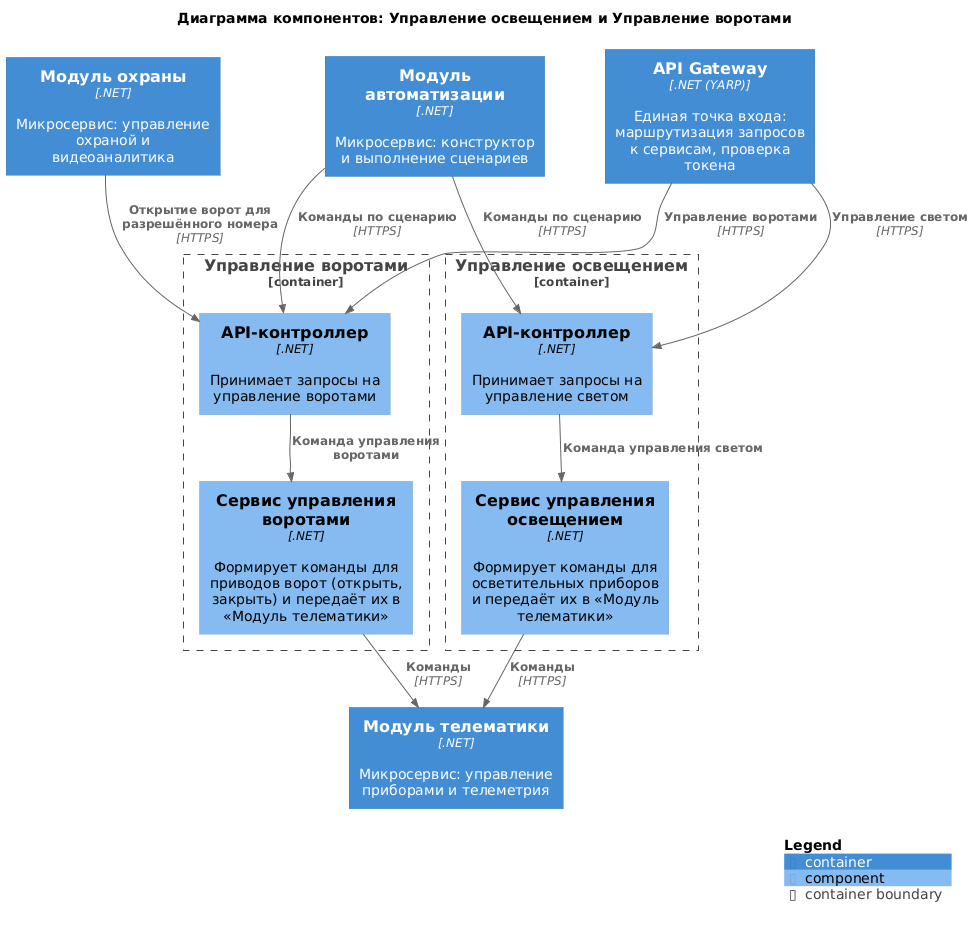

The diagram above was rendered by PlantUML. Its source (embedded in the PNG):
@startuml lighting-gate
!include <C4/C4_Component>

title Диаграмма компонентов: Управление освещением и Управление воротами

Container(Gateway, "API Gateway", ".NET (YARP)", "Единая точка входа: маршрутизация запросов к сервисам, проверка токена")
Container(Automation, "Модуль автоматизации", ".NET", "Микросервис: конструктор и выполнение сценариев")
Container(Security, "Модуль охраны", ".NET", "Микросервис: управление охраной и видеоаналитика")
Container(Telematics, "Модуль телематики", ".NET", "Микросервис: управление приборами и телеметрия")

Container_Boundary(Lighting, "Управление освещением") {
    Component(lApi, "API-контроллер", ".NET", "Принимает запросы на управление светом")
    Component(lService, "Сервис управления освещением", ".NET", "Формирует команды для осветительных приборов и передаёт их в «Модуль телематики»")
}

Container_Boundary(GateControl, "Управление воротами") {
    Component(gApi, "API-контроллер", ".NET", "Принимает запросы на управление воротами")
    Component(gService, "Сервис управления воротами", ".NET", "Формирует команды для приводов ворот (открыть, закрыть) и передаёт их в «Модуль телематики»")
}

Rel(Gateway, lApi, "Управление светом", "HTTPS")
Rel(Automation, lApi, "Команды по сценарию", "HTTPS")
Rel(lApi, lService, "Команда управления светом")
Rel(lService, Telematics, "Команды", "HTTPS")

Rel(Gateway, gApi, "Управление воротами", "HTTPS")
Rel(Automation, gApi, "Команды по сценарию", "HTTPS")
Rel(Security, gApi, "Открытие ворот для разрешённого номера", "HTTPS")
Rel(gApi, gService, "Команда управления воротами")
Rel(gService, Telematics, "Команды", "HTTPS")

SHOW_LEGEND()
@enduml